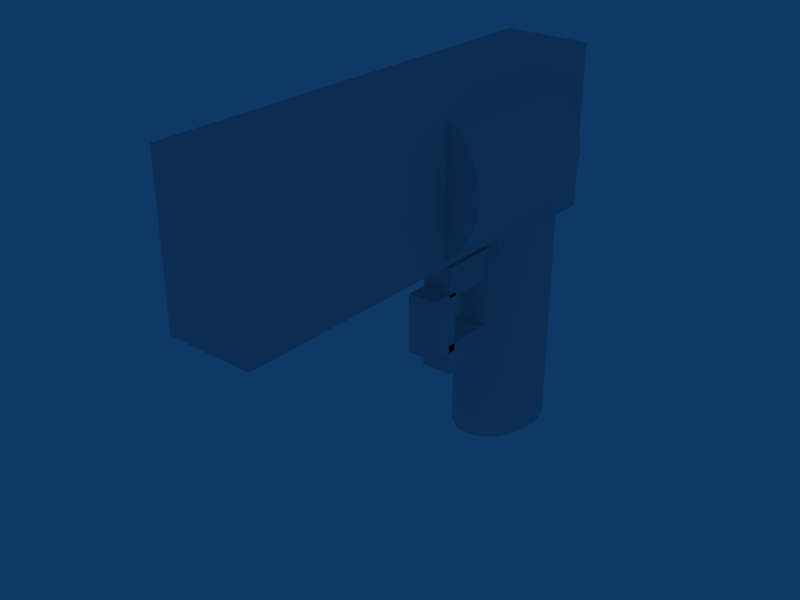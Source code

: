 # Source: revolver.blend  (saved by Blender 2.49.2; exported with 4.5.12 LTS)
import bpy
from mathutils import Matrix  # noqa: F401  (used for matrix-valued properties, if any)

bpy.ops.wm.read_factory_settings(use_empty=True)
scene = bpy.context.scene
scene.name = 'Scene'

# ---- collections
col_collection_1 = bpy.data.collections.new('Collection 1'); scene.collection.children.link(col_collection_1)

# ---- world
world_world = bpy.data.worlds.new('World'); scene.world = world_world
world_world.color = (0.05656, 0.2208, 0.4)
world_world.use_sun_shadow = False
world_world.sun_shadow_jitter_overblur = 0.0
world_world.cycles.sampling_method = 'MANUAL'
world_world.cycles.sample_map_resolution = 256

# ---- meshes
me_cylinder = bpy.data.meshes.new('Cylinder')
me_cylinder.from_pydata([(0.1989, 0.2652, -0.5), (0.2338, 0.2083, -0.5), (0.2598, 0.1435, -0.5), (0.2758, 0.07316, -0.5), (0.2812, -9.341e-07, -0.5), (0.2758, -0.07316, -0.5), (0.2598, -0.1435, -0.5), (0.2338, -0.2083, -0.5), (0.1989, -0.2652, -0.5), (0.1563, -0.3118, -0.5), (0.1076, -0.3465, -0.5), (0.05487, -0.3678, -0.5), (-9.702e-07, -0.375, -0.5), (-0.05487, -0.3678, -0.5), (-0.1076, -0.3465, -0.5), (-0.1563, -0.3118, -0.5), (-0.1989, -0.2652, -0.5), (-0.2339, -0.2083, -0.5), (-0.2598, -0.1435, -0.5), (-0.2758, -0.07316, -0.5), (-0.2813, -6.003e-07, -0.5), (-0.2758, 0.07316, -0.5), (-0.2598, 0.1435, -0.5), (-0.2339, 0.2083, -0.5), (-0.1989, 0.2652, -0.5), (-0.1563, 0.3118, -0.5), (-0.1076, 0.3465, -0.5), (-0.05487, 0.3678, -0.5), (-4.27e-07, 0.375, -0.5), (0.05487, 0.3678, -0.5), (0.1076, 0.3465, -0.5), (0.1563, 0.3118, -0.5), (0.1989, 0.2652, 0.5), (0.2339, 0.2083, 0.5), (0.2598, 0.1435, 0.5), (0.2758, 0.07316, 0.5), (0.2812, -1.804e-06, 0.5), (0.2758, -0.07316, 0.5), (0.2598, -0.1435, 0.5), (0.2338, -0.2083, 0.5), (0.1989, -0.2652, 0.5), (0.1563, -0.3118, 0.5), (0.1076, -0.3465, 0.5), (0.05487, -0.3678, 0.5), (-6.17e-07, -0.375, 0.5), (-0.05487, -0.3678, 0.5), (-0.1076, -0.3465, 0.5), (-0.1563, -0.3118, 0.5), (-0.1989, -0.2652, 0.5), (-0.2339, -0.2083, 0.5), (-0.2598, -0.1435, 0.5), (-0.2758, -0.07316, 0.5), (-0.2813, -2.502e-06, 0.5), (-0.2758, 0.07316, 0.5), (-0.2598, 0.1435, 0.5), (-0.2339, 0.2083, 0.5), (-0.1989, 0.2652, 0.5), (-0.1563, 0.3118, 0.5), (-0.1076, 0.3465, 0.5), (-0.05487, 0.3678, 0.5), (-2.926e-06, 0.375, 0.5), (0.05487, 0.3678, 0.5), (0.1076, 0.3465, 0.5), (0.1563, 0.3118, 0.5), (-8.785e-07, -9.624e-07, -0.5), (-8.286e-07, -9.624e-07, 0.5), (0.3536, 0.0, 1.069), (0.4157, 0.0, 1.019), (0.4619, 0.0, 0.9609), (0.4904, 0.0, 0.8984), (0.5, 0.0, 0.8333), (0.4904, 0.0, 0.7683), (0.4619, 0.0, 0.7058), (0.4157, 0.0, 0.6481), (0.3536, 0.0, 0.5976), (0.2778, 0.0, 0.5562), (0.1913, 0.0, 0.5254), (0.09754, 0.0, 0.5064), (-9.324e-07, 0.0, 0.5), (-0.09755, 0.0, 0.5064), (-0.1913, 0.0, 0.5254), (-0.2778, 0.0, 0.5562), (-0.3536, 0.0, 0.5976), (-0.4157, 0.0, 0.6481), (-0.4619, 0.0, 0.7058), (-0.4904, 0.0, 0.7683), (-0.5, 0.0, 0.8333), (-0.4904, 0.0, 0.8984), (-0.4619, 0.0, 0.9609), (-0.4157, 0.0, 1.019), (-0.3536, 0.0, 1.069), (-0.2778, 0.0, 1.11), (-0.1913, 0.0, 1.141), (-0.09755, 0.0, 1.16), (3.317e-08, 0.0, 1.167), (0.09755, 0.0, 1.16), (0.1913, 0.0, 1.141), (0.2778, 0.0, 1.11), (0.3536, -1.0, 1.069), (0.4157, -1.0, 1.019), (0.4619, -1.0, 0.9609), (0.4904, -1.0, 0.8984), (0.5, -1.0, 0.8333), (0.4904, -1.0, 0.7683), (0.4619, -1.0, 0.7058), (0.4157, -1.0, 0.6481), (0.3536, -1.0, 0.5976), (0.2778, -1.0, 0.5562), (0.1913, -1.0, 0.5254), (0.09754, -1.0, 0.5064), (-3.046e-07, -1.0, 0.5), (-0.09755, -1.0, 0.5064), (-0.1913, -1.0, 0.5254), (-0.2778, -1.0, 0.5562), (-0.3536, -1.0, 0.5976), (-0.4157, -1.0, 0.6481), (-0.4619, -1.0, 0.7058), (-0.4904, -1.0, 0.7683), (-0.5, -1.0, 0.8333), (-0.4904, -1.0, 0.8984), (-0.4619, -1.0, 0.9609), (-0.4157, -1.0, 1.019), (-0.3536, -1.0, 1.069), (-0.2778, -1.0, 1.11), (-0.1913, -1.0, 1.141), (-0.09755, -1.0, 1.16), (-4.409e-06, -1.0, 1.167), (0.09754, -1.0, 1.16), (0.1913, -1.0, 1.141), (0.2778, -1.0, 1.11), (-7.695e-07, 0.0, 0.8333), (-7.695e-07, -1.0, 0.8333), (0.2812, 0.35, 1.2), (0.2812, 0.35, 0.5333), (-0.2813, 0.35, 0.5333), (-0.2812, 0.35, 1.2), (0.2813, -0.5, 1.2), (0.2812, -0.5, 0.5333), (-0.2813, -0.5, 0.5333), (-0.2813, -0.5, 1.2), (-0.2813, 0.35, 0.5), (-0.2813, -0.5, 0.5), (0.2812, 0.35, 0.5), (0.2812, -0.5, 0.5), (0.2813, -2.5, 1.2), (-0.2813, -2.5, 1.2), (-0.2813, -2.5, 0.5333), (0.2812, -2.5, 0.5333), (-0.1, -0.3113, 0.06667), (-0.1, -0.3113, -0.06667), (-0.1, -0.7113, -0.06667), (-0.1, -0.7113, 0.06667), (0.1, -0.3113, 0.06667), (0.1, -0.3113, -0.06667), (0.1, -0.7113, -0.06667), (0.1, -0.7113, 0.06667), (0.1, -0.7113, 0.4195), (0.1, -0.7113, 0.2861), (0.1, -0.3113, 0.2861), (0.1, -0.3113, 0.4195), (-0.1, -0.7113, 0.4195), (-0.1, -0.7113, 0.2861), (-0.1, -0.3113, 0.2861), (-0.1, -0.3113, 0.4195), (-0.1, -0.8586, 0.3017), (-0.1, -0.6586, 0.3017), (-0.1, -0.6586, 0.03501), (-0.1, -0.8586, 0.03501), (0.1, -0.8586, 0.3017), (0.1, -0.6586, 0.3017), (0.1, -0.6586, 0.03501), (0.1, -0.8586, 0.03501)], [], [(64, 0, 1), (65, 33, 32), (64, 1, 2), (65, 34, 33), (64, 2, 3), (65, 35, 34), (64, 3, 4), (65, 36, 35), (64, 4, 5), (65, 37, 36), (64, 5, 6), (65, 38, 37), (64, 6, 7), (65, 39, 38), (64, 7, 8), (65, 40, 39), (64, 8, 9), (65, 41, 40), (64, 9, 10), (65, 42, 41), (64, 10, 11), (65, 43, 42), (64, 11, 12), (65, 44, 43), (64, 12, 13), (65, 45, 44), (64, 13, 14), (65, 46, 45), (64, 14, 15), (65, 47, 46), (64, 15, 16), (65, 48, 47), (64, 16, 17), (65, 49, 48), (64, 17, 18), (65, 50, 49), (64, 18, 19), (65, 51, 50), (64, 19, 20), (65, 52, 51), (64, 20, 21), (65, 53, 52), (64, 21, 22), (65, 54, 53), (64, 22, 23), (65, 55, 54), (64, 23, 24), (65, 56, 55), (64, 24, 25), (65, 57, 56), (64, 25, 26), (65, 58, 57), (64, 26, 27), (65, 59, 58), (64, 27, 28), (65, 60, 59), (64, 28, 29), (65, 61, 60), (64, 29, 30), (65, 62, 61), (64, 30, 31), (65, 63, 62), (31, 0, 64), (65, 32, 63), (0, 32, 33, 1), (1, 33, 34, 2), (2, 34, 35, 3), (3, 35, 36, 4), (4, 36, 37, 5), (5, 37, 38, 6), (6, 38, 39, 7), (7, 39, 40, 8), (8, 40, 41, 9), (9, 41, 42, 10), (10, 42, 43, 11), (11, 43, 44, 12), (12, 44, 45, 13), (13, 45, 46, 14), (14, 46, 47, 15), (15, 47, 48, 16), (16, 48, 49, 17), (17, 49, 50, 18), (18, 50, 51, 19), (19, 51, 52, 20), (20, 52, 53, 21), (21, 53, 54, 22), (22, 54, 55, 23), (23, 55, 56, 24), (24, 56, 57, 25), (25, 57, 58, 26), (26, 58, 59, 27), (27, 59, 60, 28), (28, 60, 61, 29), (29, 61, 62, 30), (30, 62, 63, 31), (32, 0, 31, 63), (130, 66, 67), (131, 99, 98), (130, 67, 68), (131, 100, 99), (130, 68, 69), (131, 101, 100), (130, 69, 70), (131, 102, 101), (130, 70, 71), (131, 103, 102), (130, 71, 72), (131, 104, 103), (130, 72, 73), (131, 105, 104), (130, 73, 74), (131, 106, 105), (130, 74, 75), (131, 107, 106), (130, 75, 76), (131, 108, 107), (130, 76, 77), (131, 109, 108), (130, 77, 78), (131, 110, 109), (130, 78, 79), (131, 111, 110), (130, 79, 80), (131, 112, 111), (130, 80, 81), (131, 113, 112), (130, 81, 82), (131, 114, 113), (130, 82, 83), (131, 115, 114), (130, 83, 84), (131, 116, 115), (130, 84, 85), (131, 117, 116), (130, 85, 86), (131, 118, 117), (130, 86, 87), (131, 119, 118), (130, 87, 88), (131, 120, 119), (130, 88, 89), (131, 121, 120), (130, 89, 90), (131, 122, 121), (130, 90, 91), (131, 123, 122), (130, 91, 92), (131, 124, 123), (130, 92, 93), (131, 125, 124), (130, 93, 94), (131, 126, 125), (130, 94, 95), (131, 127, 126), (130, 95, 96), (131, 128, 127), (130, 96, 97), (131, 129, 128), (130, 97, 66), (131, 98, 129), (66, 98, 99, 67), (67, 99, 100, 68), (68, 100, 101, 69), (69, 101, 102, 70), (70, 102, 103, 71), (71, 103, 104, 72), (72, 104, 105, 73), (73, 105, 106, 74), (74, 106, 107, 75), (75, 107, 108, 76), (76, 108, 109, 77), (77, 109, 110, 78), (78, 110, 111, 79), (79, 111, 112, 80), (80, 112, 113, 81), (81, 113, 114, 82), (82, 114, 115, 83), (83, 115, 116, 84), (84, 116, 117, 85), (85, 117, 118, 86), (86, 118, 119, 87), (87, 119, 120, 88), (88, 120, 121, 89), (89, 121, 122, 90), (90, 122, 123, 91), (91, 123, 124, 92), (92, 124, 125, 93), (93, 125, 126, 94), (94, 126, 127, 95), (95, 127, 128, 96), (96, 128, 129, 97), (97, 129, 98, 66), (134, 135, 132, 133), (132, 136, 137, 133), (134, 138, 139, 135), (135, 139, 136, 132), (138, 134, 140, 141), (133, 137, 143, 142), (137, 138, 141, 143), (134, 133, 142, 140), (142, 143, 141, 140), (136, 139, 145, 144), (139, 138, 146, 145), (138, 137, 147, 146), (137, 136, 144, 147), (144, 145, 146, 147), (150, 151, 148, 149), (152, 155, 154, 153), (148, 152, 153, 149), (149, 153, 154, 150), (150, 154, 155, 151), (151, 155, 152, 148), (160, 156, 159, 163), (161, 157, 156, 160), (162, 158, 157, 161), (163, 159, 158, 162), (159, 156, 157, 158), (161, 160, 163, 162), (166, 167, 164, 165), (168, 171, 170, 169), (164, 168, 169, 165), (165, 169, 170, 166), (166, 170, 171, 167), (167, 171, 168, 164)])
_uv = me_cylinder.uv_layers.new(name='UVTex')
_uv.uv.foreach_set('vector', [0.6577, 0.6538, 0.9204, 0.6538, 0.9204, 0.9165, 0.6577, 0.6538, 0.9204, 0.6538, 0.9204, 0.9165, 0.6577, 0.6538, 0.9204, 0.6538, 0.9204, 0.9165, 0.6577, 0.6538, 0.9204, 0.6538, 0.9204, 0.9165, 0.6577, 0.6538, 0.9204, 0.6538, 0.9204, 0.9165, 0.6577, 0.6538, 0.9204, 0.6538, 0.9204, 0.9165, 0.6577, 0.6538, 0.9204, 0.6538, 0.9204, 0.9165, 0.6577, 0.6538, 0.9204, 0.6538, 0.9204, 0.9165, 0.6577, 0.6538, 0.9204, 0.6538, 0.9204, 0.9165, 0.6577, 0.6538, 0.9204, 0.6538, 0.9204, 0.9165, 0.6577, 0.6538, 0.9204, 0.6538, 0.9204, 0.9165, 0.6577, 0.6538, 0.9204, 0.6538, 0.9204, 0.9165, 0.6577, 0.6538, 0.9204, 0.6538, 0.9204, 0.9165, 0.6577, 0.6538, 0.9204, 0.6538, 0.9204, 0.9165, 0.6577, 0.6538, 0.9204, 0.6538, 0.9204, 0.9165, 0.6577, 0.6538, 0.9204, 0.6538, 0.9204, 0.9165, 0.6577, 0.6538, 0.9204, 0.6538, 0.9204, 0.9165, 0.6577, 0.6538, 0.9204, 0.6538, 0.9204, 0.9165, 0.6577, 0.6538, 0.9204, 0.6538, 0.9204, 0.9165, 0.6577, 0.6538, 0.9204, 0.6538, 0.9204, 0.9165, 0.6577, 0.6538, 0.9204, 0.6538, 0.9204, 0.9165, 0.6577, 0.6538, 0.9204, 0.6538, 0.9204, 0.9165, 0.6577, 0.6538, 0.9204, 0.6538, 0.9204, 0.9165, 0.6577, 0.6538, 0.9204, 0.6538, 0.9204, 0.9165, 0.6577, 0.6538, 0.9204, 0.6538, 0.9204, 0.9165, 0.6577, 0.6538, 0.9204, 0.6538, 0.9204, 0.9165, 0.6577, 0.6538, 0.9204, 0.6538, 0.9204, 0.9165, 0.6577, 0.6538, 0.9204, 0.6538, 0.9204, 0.9165, 0.6577, 0.6538, 0.9204, 0.6538, 0.9204, 0.9165, 0.6577, 0.6538, 0.9204, 0.6538, 0.9204, 0.9165, 0.6577, 0.6538, 0.9204, 0.6538, 0.9204, 0.9165, 0.6577, 0.6538, 0.9204, 0.6538, 0.9204, 0.9165, 0.6577, 0.6538, 0.9204, 0.6538, 0.9204, 0.9165, 0.6577, 0.6538, 0.9204, 0.6538, 0.9204, 0.9165, 0.6577, 0.6538, 0.9204, 0.6538, 0.9204, 0.9165, 0.6577, 0.6538, 0.9204, 0.6538, 0.9204, 0.9165, 0.6577, 0.6538, 0.9204, 0.6538, 0.9204, 0.9165, 0.6577, 0.6538, 0.9204, 0.6538, 0.9204, 0.9165, 0.6577, 0.6538, 0.9204, 0.6538, 0.9204, 0.9165, 0.6577, 0.6538, 0.9204, 0.6538, 0.9204, 0.9165, 0.6577, 0.6538, 0.9204, 0.6538, 0.9204, 0.9165, 0.6577, 0.6538, 0.9204, 0.6538, 0.9204, 0.9165, 0.6577, 0.6538, 0.9204, 0.6538, 0.9204, 0.9165, 0.6577, 0.6538, 0.9204, 0.6538, 0.9204, 0.9165, 0.6577, 0.6538, 0.9204, 0.6538, 0.9204, 0.9165, 0.6577, 0.6538, 0.9204, 0.6538, 0.9204, 0.9165, 0.6577, 0.6538, 0.9204, 0.6538, 0.9204, 0.9165, 0.6577, 0.6538, 0.9204, 0.6538, 0.9204, 0.9165, 0.6577, 0.6538, 0.9204, 0.6538, 0.9204, 0.9165, 0.6577, 0.6538, 0.9204, 0.6538, 0.9204, 0.9165, 0.6577, 0.6538, 0.9204, 0.6538, 0.9204, 0.9165, 0.6577, 0.6538, 0.9204, 0.6538, 0.9204, 0.9165, 0.6577, 0.6538, 0.9204, 0.6538, 0.9204, 0.9165, 0.6577, 0.6538, 0.9204, 0.6538, 0.9204, 0.9165, 0.6577, 0.6538, 0.9204, 0.6538, 0.9204, 0.9165, 0.6577, 0.6538, 0.9204, 0.6538, 0.9204, 0.9165, 0.6577, 0.6538, 0.9204, 0.6538, 0.9204, 0.9165, 0.6577, 0.6538, 0.9204, 0.6538, 0.9204, 0.9165, 0.6577, 0.6538, 0.9204, 0.6538, 0.9204, 0.9165, 0.6577, 0.6538, 0.9204, 0.6538, 0.9204, 0.9165, 0.6577, 0.6538, 0.9204, 0.6538, 0.9204, 0.9165, 0.6577, 0.6538, 0.9204, 0.6538, 0.9204, 0.9165, 0.6577, 0.6538, 0.9204, 0.6538, 0.9204, 0.9165, 0.6577, 0.6538, 0.9204, 0.6538, 0.9204, 0.9165, 0.6577, 0.6538, 0.9204, 0.6538, 0.9204, 0.9165, 0.6577, 0.9165, 0.6577, 0.6538, 0.9204, 0.6538, 0.9204, 0.9165, 0.6577, 0.9165, 0.6577, 0.6538, 0.9204, 0.6538, 0.9204, 0.9165, 0.6577, 0.9165, 0.6577, 0.6538, 0.9204, 0.6538, 0.9204, 0.9165, 0.6577, 0.9165, 0.6577, 0.6538, 0.9204, 0.6538, 0.9204, 0.9165, 0.6577, 0.9165, 0.6577, 0.6538, 0.9204, 0.6538, 0.9204, 0.9165, 0.6577, 0.9165, 0.6577, 0.6538, 0.9204, 0.6538, 0.9204, 0.9165, 0.6577, 0.9165, 0.6577, 0.6538, 0.9204, 0.6538, 0.9204, 0.9165, 0.6577, 0.9165, 0.6577, 0.6538, 0.9204, 0.6538, 0.9204, 0.9165, 0.6577, 0.9165, 0.6577, 0.6538, 0.9204, 0.6538, 0.9204, 0.9165, 0.6577, 0.9165, 0.6577, 0.6538, 0.9204, 0.6538, 0.9204, 0.9165, 0.6577, 0.9165, 0.6577, 0.6538, 0.9204, 0.6538, 0.9204, 0.9165, 0.6577, 0.9165, 0.6577, 0.6538, 0.9204, 0.6538, 0.9204, 0.9165, 0.6577, 0.9165, 0.6577, 0.6538, 0.9204, 0.6538, 0.9204, 0.9165, 0.6577, 0.9165, 0.6577, 0.6538, 0.9204, 0.6538, 0.9204, 0.9165, 0.6577, 0.9165, 0.6577, 0.6538, 0.9204, 0.6538, 0.9204, 0.9165, 0.6577, 0.9165, 0.6577, 0.6538, 0.9204, 0.6538, 0.9204, 0.9165, 0.6577, 0.9165, 0.6577, 0.6538, 0.9204, 0.6538, 0.9204, 0.9165, 0.6577, 0.9165, 0.6577, 0.6538, 0.9204, 0.6538, 0.9204, 0.9165, 0.6577, 0.9165, 0.6577, 0.6538, 0.9204, 0.6538, 0.9204, 0.9165, 0.6577, 0.9165, 0.6577, 0.6538, 0.9204, 0.6538, 0.9204, 0.9165, 0.6577, 0.9165, 0.6577, 0.6538, 0.9204, 0.6538, 0.9204, 0.9165, 0.6577, 0.9165, 0.6577, 0.6538, 0.9204, 0.6538, 0.9204, 0.9165, 0.6577, 0.9165, 0.6577, 0.6538, 0.9204, 0.6538, 0.9204, 0.9165, 0.6577, 0.9165, 0.6577, 0.6538, 0.9204, 0.6538, 0.9204, 0.9165, 0.6577, 0.9165, 0.6577, 0.6538, 0.9204, 0.6538, 0.9204, 0.9165, 0.6577, 0.9165, 0.6577, 0.6538, 0.9204, 0.6538, 0.9204, 0.9165, 0.6577, 0.9165, 0.6577, 0.6538, 0.9204, 0.6538, 0.9204, 0.9165, 0.6577, 0.9165, 0.6577, 0.6538, 0.9204, 0.6538, 0.9204, 0.9165, 0.6577, 0.9165, 0.6577, 0.6538, 0.9204, 0.6538, 0.9204, 0.9165, 0.6577, 0.9165, 0.6577, 0.6538, 0.9204, 0.6538, 0.9204, 0.9165, 0.6577, 0.9165, 0.6577, 0.6538, 0.9204, 0.6538, 0.9204, 0.9165, 0.6577, 0.9165, 0.409, 0.7848, 0.4407, 0.7562, 0.4477, 0.7603, 0.346, 0.8824, 0.3901, 0.8947, 0.3846, 0.9007, 0.409, 0.7848, 0.4477, 0.7603, 0.4531, 0.7653, 0.346, 0.8824, 0.3938, 0.8883, 0.3901, 0.8947, 0.409, 0.7848, 0.4531, 0.7653, 0.4569, 0.7711, 0.346, 0.8824, 0.3957, 0.8817, 0.3938, 0.8883, 0.409, 0.7848, 0.4569, 0.7711, 0.4588, 0.7775, 0.346, 0.8824, 0.3957, 0.8751, 0.3957, 0.8817, 0.409, 0.7848, 0.4588, 0.7775, 0.4588, 0.7841, 0.346, 0.8824, 0.3938, 0.8687, 0.3957, 0.8751, 0.409, 0.7848, 0.4588, 0.7841, 0.4569, 0.7907, 0.346, 0.8824, 0.3901, 0.8629, 0.3938, 0.8687, 0.409, 0.7848, 0.4569, 0.7907, 0.4531, 0.7971, 0.346, 0.8824, 0.3846, 0.8579, 0.3901, 0.8629, 0.409, 0.7848, 0.4531, 0.7971, 0.4477, 0.8031, 0.346, 0.8824, 0.3777, 0.8538, 0.3846, 0.8579, 0.409, 0.7848, 0.4477, 0.8031, 0.4407, 0.8083, 0.346, 0.8824, 0.3695, 0.8508, 0.3777, 0.8538, 0.409, 0.7848, 0.4407, 0.8083, 0.4326, 0.8126, 0.346, 0.8824, 0.3605, 0.849, 0.3695, 0.8508, 0.409, 0.7848, 0.4326, 0.8126, 0.4235, 0.8159, 0.346, 0.8824, 0.3509, 0.8485, 0.3605, 0.849, 0.409, 0.7848, 0.4235, 0.8159, 0.4139, 0.818, 0.346, 0.8824, 0.3411, 0.8493, 0.3509, 0.8485, 0.409, 0.7848, 0.4139, 0.818, 0.4041, 0.8188, 0.346, 0.8824, 0.3315, 0.8513, 0.3411, 0.8493, 0.409, 0.7848, 0.4041, 0.8188, 0.3945, 0.8183, 0.346, 0.8824, 0.3224, 0.8546, 0.3315, 0.8513, 0.409, 0.7848, 0.3945, 0.8183, 0.3855, 0.8165, 0.346, 0.8824, 0.3143, 0.8589, 0.3224, 0.8546, 0.409, 0.7848, 0.3855, 0.8165, 0.3773, 0.8135, 0.346, 0.8824, 0.3073, 0.8642, 0.3143, 0.8589, 0.409, 0.7848, 0.3773, 0.8135, 0.3704, 0.8094, 0.346, 0.8824, 0.3019, 0.8701, 0.3073, 0.8642, 0.409, 0.7848, 0.3704, 0.8094, 0.3649, 0.8043, 0.346, 0.8824, 0.2981, 0.8765, 0.3019, 0.8701, 0.409, 0.7848, 0.3649, 0.8043, 0.3612, 0.7985, 0.346, 0.8824, 0.2962, 0.8832, 0.2981, 0.8765, 0.409, 0.7848, 0.3612, 0.7985, 0.3593, 0.7922, 0.346, 0.8824, 0.2962, 0.8898, 0.2962, 0.8832, 0.409, 0.7848, 0.3593, 0.7922, 0.3593, 0.7856, 0.346, 0.8824, 0.2981, 0.8961, 0.2962, 0.8898, 0.409, 0.7848, 0.3593, 0.7856, 0.3612, 0.7789, 0.346, 0.8824, 0.3019, 0.9019, 0.2981, 0.8961, 0.409, 0.7848, 0.3612, 0.7789, 0.3649, 0.7725, 0.346, 0.8824, 0.3073, 0.907, 0.3019, 0.9019, 0.409, 0.7848, 0.3649, 0.7725, 0.3704, 0.7666, 0.346, 0.8824, 0.3143, 0.9111, 0.3073, 0.907, 0.409, 0.7848, 0.3704, 0.7666, 0.3773, 0.7613, 0.346, 0.8824, 0.3224, 0.9141, 0.3143, 0.9111, 0.409, 0.7848, 0.3773, 0.7613, 0.3855, 0.757, 0.346, 0.8824, 0.3315, 0.9159, 0.3224, 0.9141, 0.409, 0.7848, 0.3855, 0.757, 0.3945, 0.7537, 0.346, 0.8824, 0.3411, 0.9164, 0.3315, 0.9159, 0.409, 0.7848, 0.3945, 0.7537, 0.4041, 0.7517, 0.346, 0.8824, 0.3509, 0.9156, 0.3411, 0.9164, 0.409, 0.7848, 0.4041, 0.7517, 0.4139, 0.7509, 0.346, 0.8824, 0.3605, 0.9135, 0.3509, 0.9156, 0.409, 0.7848, 0.4139, 0.7509, 0.4235, 0.7514, 0.346, 0.8824, 0.3695, 0.9102, 0.3605, 0.9135, 0.409, 0.7848, 0.4235, 0.7514, 0.4326, 0.7532, 0.346, 0.8824, 0.3777, 0.9059, 0.3695, 0.9102, 0.409, 0.7848, 0.4326, 0.7532, 0.4407, 0.7562, 0.346, 0.8824, 0.3846, 0.9007, 0.3777, 0.9059, 0.2534, 0.9365, 0.2534, 0.7235, 0.2667, 0.7235, 0.2667, 0.9365, 0.2667, 0.9365, 0.2667, 0.7235, 0.2765, 0.7235, 0.2765, 0.9365, 0.2765, 0.9365, 0.2765, 0.7235, 0.2826, 0.7235, 0.2826, 0.9365, 0.2826, 0.9365, 0.2826, 0.7235, 0.2846, 0.7235, 0.2846, 0.9365, 0.2804, 0.6568, 0.2804, 0.4438, 0.2784, 0.4438, 0.2784, 0.6568, 0.2784, 0.6568, 0.2784, 0.4438, 0.2723, 0.4438, 0.2723, 0.6568, 0.2723, 0.6568, 0.2723, 0.4438, 0.2625, 0.4438, 0.2625, 0.6568, 0.2625, 0.6568, 0.2625, 0.4438, 0.2493, 0.4438, 0.2493, 0.6568, 0.2493, 0.6568, 0.2493, 0.4438, 0.2331, 0.4438, 0.2331, 0.6568, 0.2331, 0.6568, 0.2331, 0.4438, 0.2147, 0.4438, 0.2147, 0.6568, 0.2147, 0.6568, 0.2147, 0.4438, 0.1947, 0.4438, 0.1947, 0.6568, 0.1947, 0.6568, 0.1947, 0.4438, 0.174, 0.4438, 0.174, 0.6568, 0.174, 0.6568, 0.174, 0.4438, 0.1532, 0.4438, 0.1532, 0.6568, 0.1532, 0.6568, 0.1532, 0.4438, 0.1332, 0.4438, 0.1332, 0.6568, 0.1332, 0.6568, 0.1332, 0.4438, 0.1148, 0.4438, 0.1148, 0.6568, 0.1148, 0.6568, 0.1148, 0.4438, 0.09865, 0.4438, 0.09865, 0.6568, 0.09865, 0.6568, 0.09865, 0.4438, 0.0854, 0.4438, 0.0854, 0.6568, 0.0854, 0.6568, 0.0854, 0.4438, 0.07556, 0.4438, 0.07556, 0.6568, 0.07556, 0.6568, 0.07556, 0.4438, 0.0695, 0.4438, 0.0695, 0.6568, 0.0695, 0.6568, 0.0695, 0.4438, 0.06746, 0.4438, 0.06746, 0.6568, 0.07163, 0.9365, 0.07163, 0.7235, 0.07368, 0.7235, 0.07368, 0.9365, 0.07368, 0.9365, 0.07368, 0.7235, 0.07974, 0.7235, 0.07974, 0.9365, 0.07974, 0.9365, 0.07974, 0.7235, 0.08958, 0.7235, 0.08958, 0.9365, 0.08958, 0.9365, 0.08958, 0.7235, 0.1028, 0.7235, 0.1028, 0.9365, 0.1028, 0.9365, 0.1028, 0.7235, 0.119, 0.7235, 0.119, 0.9365, 0.119, 0.9365, 0.119, 0.7235, 0.1374, 0.7235, 0.1374, 0.9365, 0.1374, 0.9365, 0.1374, 0.7235, 0.1573, 0.7235, 0.1573, 0.9365, 0.1573, 0.9365, 0.1573, 0.7235, 0.1781, 0.7235, 0.1781, 0.9365, 0.1781, 0.9365, 0.1781, 0.7235, 0.1989, 0.7235, 0.1989, 0.9365, 0.1989, 0.9365, 0.1989, 0.7235, 0.2189, 0.7235, 0.2189, 0.9365, 0.2189, 0.9365, 0.2189, 0.7235, 0.2373, 0.7235, 0.2373, 0.9365, 0.2373, 0.9365, 0.2373, 0.7235, 0.2534, 0.7235, 0.2534, 0.9365, 0.6095, 0.1212, 0.8983, 0.1212, 0.8983, 0.41, 0.6095, 0.41, 0.6095, 0.1212, 0.8983, 0.1212, 0.8983, 0.41, 0.6095, 0.41, 0.6095, 0.1212, 0.8983, 0.1212, 0.8983, 0.41, 0.6095, 0.41, 0.6095, 0.1212, 0.8983, 0.1212, 0.8983, 0.41, 0.6095, 0.41, 0.6095, 0.1212, 0.8983, 0.1212, 0.8983, 0.41, 0.6095, 0.41, 0.6095, 0.1212, 0.8983, 0.1212, 0.8983, 0.41, 0.6095, 0.41, 0.6095, 0.1212, 0.8983, 0.1212, 0.8983, 0.41, 0.6095, 0.41, 0.6095, 0.1212, 0.8983, 0.1212, 0.8983, 0.41, 0.6095, 0.41, 0.6095, 0.1212, 0.8983, 0.1212, 0.8983, 0.41, 0.6095, 0.41, 0.6095, 0.1212, 0.8983, 0.1212, 0.8983, 0.41, 0.6095, 0.41, 0.6095, 0.1212, 0.8983, 0.1212, 0.8983, 0.41, 0.6095, 0.41, 0.6095, 0.1212, 0.8983, 0.1212, 0.8983, 0.41, 0.6095, 0.41, 0.6095, 0.1212, 0.8983, 0.1212, 0.8983, 0.41, 0.6095, 0.41, 0.08703, 0.07625, 0.3758, 0.07625, 0.3758, 0.365, 0.08703, 0.365, 0.6577, 0.6538, 0.9204, 0.6538, 0.9204, 0.9165, 0.6577, 0.9165, 0.6577, 0.6538, 0.9204, 0.6538, 0.9204, 0.9165, 0.6577, 0.9165, 0.6577, 0.6538, 0.9204, 0.6538, 0.9204, 0.9165, 0.6577, 0.9165, 0.6577, 0.6538, 0.9204, 0.6538, 0.9204, 0.9165, 0.6577, 0.9165, 0.6577, 0.6538, 0.9204, 0.6538, 0.9204, 0.9165, 0.6577, 0.9165, 0.6577, 0.6538, 0.9204, 0.6538, 0.9204, 0.9165, 0.6577, 0.9165, 0.6577, 0.6538, 0.9204, 0.6538, 0.9204, 0.9165, 0.6577, 0.9165, 0.6577, 0.6538, 0.9204, 0.6538, 0.9204, 0.9165, 0.6577, 0.9165, 0.6577, 0.6538, 0.9204, 0.6538, 0.9204, 0.9165, 0.6577, 0.9165, 0.6577, 0.6538, 0.9204, 0.6538, 0.9204, 0.9165, 0.6577, 0.9165, 0.6577, 0.6538, 0.9204, 0.6538, 0.9204, 0.9165, 0.6577, 0.9165, 0.6577, 0.6538, 0.9204, 0.6538, 0.9204, 0.9165, 0.6577, 0.9165, 0.6577, 0.6538, 0.9204, 0.6538, 0.9204, 0.9165, 0.6577, 0.9165, 0.6577, 0.6538, 0.9204, 0.6538, 0.9204, 0.9165, 0.6577, 0.9165, 0.6577, 0.6538, 0.9204, 0.6538, 0.9204, 0.9165, 0.6577, 0.9165, 0.6577, 0.6538, 0.9204, 0.6538, 0.9204, 0.9165, 0.6577, 0.9165, 0.6577, 0.6538, 0.9204, 0.6538, 0.9204, 0.9165, 0.6577, 0.9165, 0.6577, 0.6538, 0.9204, 0.6538, 0.9204, 0.9165, 0.6577, 0.9165])
me_cylinder.use_remesh_preserve_volume = False
me_cylinder.use_remesh_preserve_attributes = False
me_cylinder.use_mirror_vertex_groups = False
me_cylinder.update()

# ---- objects
ob_cylinder = bpy.data.objects.new('Cylinder', me_cylinder)

# ---- transforms, parenting, visibility, modifiers, constraints
ob_cylinder.location = (0.0, 0.0, 0.0)
ob_cylinder.scale = (0.5, 0.5, 0.75)
ob_cylinder.lock_rotations_4d = False
ob_cylinder.empty_display_type = 'ARROWS'
ob_cylinder.lineart.crease_threshold = 0.0

# ---- collection membership
col_collection_1.objects.link(ob_cylinder)

# ---- scene / render settings (as saved in the file)
scene.frame_start = 1; scene.frame_end = 250; scene.frame_set(1)
scene.render.engine = 'BLENDER_EEVEE_NEXT'
scene.render.image_settings.file_format = 'JPEG'
scene.render.image_settings.color_mode = 'RGB'
scene.render.image_settings.compression = 90
scene.render.resolution_x = 800
scene.render.resolution_y = 600
scene.render.pixel_aspect_x = 100.0
scene.render.pixel_aspect_y = 100.0
scene.render.fps = 25
scene.render.dither_intensity = 0.0
scene.render.use_compositing = False
scene.render.use_sequencer = False
scene.render.bake_margin = 2
scene.render.bake_bias = 0.0
scene.render.use_stamp_time = False
scene.render.use_stamp_date = False
scene.render.use_stamp_frame = False
scene.render.use_stamp_camera = False
scene.render.use_stamp_scene = False
scene.render.use_stamp_filename = False
scene.render.use_stamp_render_time = False
scene.render.stamp_font_size = 0
scene.cycles.use_denoising = False
scene.cycles.samples = 10
scene.cycles.sampling_pattern = 'TABULATED_SOBOL'
scene.cycles.light_sampling_threshold = 0.0
scene.cycles.use_adaptive_sampling = False
scene.cycles.use_light_tree = False
scene.cycles.blur_glossy = 0.0
scene.cycles.volume_bounces = 1
scene.cycles.pixel_filter_type = 'GAUSSIAN'
scene.cycles.sample_clamp_indirect = 0.0
scene.view_settings.view_transform = 'Raw'
bpy.context.view_layer.update()

# ---- added for rendering (the .blend has no active camera): camera
cam_auto = bpy.data.cameras.new('AutoCamera')
cam_auto.lens = 50.0
cam_auto.sensor_width = 36.0
cam_auto.clip_end = 1000.0
ob_auto_camera = bpy.data.objects.new('AutoCamera', cam_auto)
scene.collection.objects.link(ob_auto_camera)
ob_auto_camera.location = (1.83699, -2.73564, 1.73209)
ob_auto_camera.rotation_euler = (1.09748, -7.21219e-08, 0.694738)
scene.camera = ob_auto_camera
bpy.context.view_layer.update()
